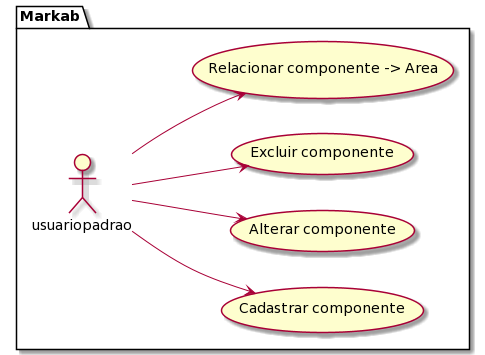

The diagram above was rendered by PlantUML. Its source (embedded in the PNG):
@startuml
left to right direction

package Markab {
actor "usuariopadrao" as a
 

  usecase (Cadastrar componente) as UC1
  usecase (Alterar componente) as UC2
  usecase (Excluir componente) as UC3
  usecase (Relacionar componente -> Area) as UC4

}

a --> UC1
a --> UC2
a --> UC3
a --> UC4
@enduml